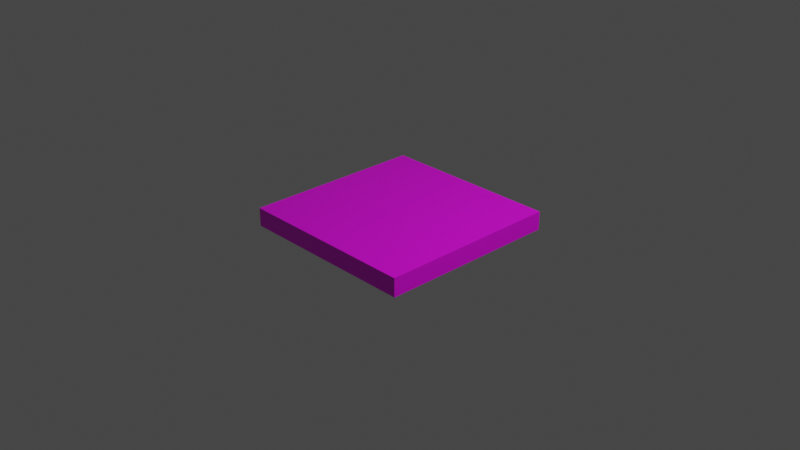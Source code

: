 # Source: model_3.blend  (saved by Blender 2.82.7; exported with 4.5.12 LTS)
import bpy
from mathutils import Matrix  # noqa: F401  (used for matrix-valued properties, if any)

bpy.ops.wm.read_factory_settings(use_empty=True)
scene = bpy.context.scene
scene.name = 'Scene'

# ---- collections
col_collection = bpy.data.collections.new('Collection'); scene.collection.children.link(col_collection)

# ---- images (referenced by path relative to the original .blend; pixels are not part of the script)
import os
ASSET_DIR = os.environ.get("B2B_ASSET_DIR", "")  # directory of the original .blend (textures are referenced by path, not embedded)
HERE = os.path.dirname(os.path.abspath(__file__))  # packed textures are extracted next to this script under _unpacked/

def load_image(name, relpath, width, height, colorspace="sRGB"):
    """Load a texture the original file referenced (path relative to the .blend, or extracted next to this script)."""
    p = next((c for c in (os.path.join(HERE, relpath), os.path.join(ASSET_DIR, relpath)) if relpath and os.path.exists(c)), "")
    if p:
        img = bpy.data.images.load(p, check_existing=True)
        img.name = name
    else:  # same state as the original file: an image datablock whose file is absent (Cycles renders it pink)
        img = bpy.data.images.new(name, width, height)
        img.source = "FILE"
        img.filepath = "//" + (relpath or name)
    img.colorspace_settings.name = colorspace
    return img
img_6x6_3_png = load_image('6x6_3.png', '6x6_3.png', 1024, 1024, 'sRGB')

# ---- materials (node trees are filled in below, after node groups)
mat_cubo = bpy.data.materials.new('Cubo')
mat_cubo.alpha_threshold = 0.0
mat_cubo.use_transparent_shadow = False
mat_cubo.preview_render_type = 'FLAT'
mat_cubo.line_color = (0.0, 0.0, 0.0, 1.0)

# ---- material node trees
mat_cubo.use_nodes = True; mat_cubo.node_tree.nodes.clear()
_N = mat_cubo.node_tree.nodes; _L = mat_cubo.node_tree.links
n0 = _N.new('ShaderNodeOutputMaterial'); n0.name = 'Material Output'; n0.location = (300, 300)
n1 = _N.new('ShaderNodeBsdfPrincipled'); n1.name = 'Principled BSDF'; n1.location = (10, 300)
n1.distribution = 'GGX'
n1.subsurface_method = 'BURLEY'
n1.inputs[2].default_value = 0.4
n1.inputs[3].default_value = 1.45
n1.inputs[27].default_value = (0.0, 0.0, 0.0, 1.0)
n1.inputs[28].default_value = 1.0
n2 = _N.new('ShaderNodeTexImage'); n2.name = 'Image Texture'; n2.location = (-280, 280)
n2.image = img_6x6_3_png
_L.new(n1.outputs[0], n0.inputs[0])
_L.new(n2.outputs[0], n1.inputs[0])
n0.is_active_output = True

# ---- world
world_world = bpy.data.worlds.new('World'); scene.world = world_world
world_world.use_nodes = True; world_world.node_tree.nodes.clear()
_N = world_world.node_tree.nodes; _L = world_world.node_tree.links
n0 = _N.new('ShaderNodeOutputWorld'); n0.name = 'World Output'; n0.location = (300, 300)
n1 = _N.new('ShaderNodeBackground'); n1.name = 'Background'; n1.location = (10, 300)
n1.inputs[0].default_value = (0.05088, 0.05088, 0.05088, 1.0)
_L.new(n1.outputs[0], n0.inputs[0])
n0.is_active_output = True
world_world.color = (0.05088, 0.05088, 0.05088)
world_world.use_sun_shadow = False
world_world.sun_shadow_jitter_overblur = 0.0

# ---- cameras
cam_camera = bpy.data.cameras.new('Camera')
cam_camera.clip_end = 100.0
cam_camera.ortho_scale = 7.314

# ---- lights
light_light = bpy.data.lights.new('Light', 'POINT')
light_light.transmission_factor = 0.0
light_light.energy = 1000.0
light_light.shadow_soft_size = 0.1
light_light.shadow_maximum_resolution = 0.006
light_light.use_absolute_resolution = True

# ---- meshes
me_cube = bpy.data.meshes.new('Cube')
me_cube.from_pydata([(1.0, 1.0, 0.09979), (1.0, 1.0, -0.1013), (1.0, -1.0, 0.09979), (1.0, -1.0, -0.1013), (-1.0, 1.0, 0.1), (-1.0, 1.0, -0.1), (-1.0, -1.0, 0.1), (-1.0, -1.0, -0.1)], [], [(0, 4, 6, 2), (3, 2, 6, 7), (7, 6, 4, 5), (5, 1, 3, 7), (1, 0, 2, 3), (5, 4, 0, 1)])
_uv = me_cube.uv_layers.new(name='UVMap')
_uv.uv.foreach_set('vector', [0.002568, -0.003999, 0.9935, -0.003999, 0.9935, 0.9869, 0.002568, 0.9869, 0.382, 0.7625, 0.493, 0.7625, 0.493, 0.8735, 0.382, 0.8735, 0.7643, 0.7672, 0.7195, 0.7672, 0.7195, 0.7225, 0.7643, 0.7225, 0.003208, -0.002288, 0.9907, -0.002288, 0.9907, 0.9852, 0.003208, 0.9852, 0.5691, 0.679, 0.441, 0.679, 0.441, 0.5508, 0.5691, 0.5508, 0.4099, 0.2849, 0.5901, 0.2849, 0.5901, 0.4651, 0.4099, 0.4651])
me_cube.materials.append(mat_cubo)
me_cube.use_remesh_preserve_volume = False
me_cube.use_remesh_preserve_attributes = False
me_cube.use_mirror_vertex_groups = False
me_cube.update()

# ---- objects
ob_cube = bpy.data.objects.new('Cube', me_cube)
ob_light = bpy.data.objects.new('Light', light_light)
ob_camera = bpy.data.objects.new('Camera', cam_camera)

# ---- transforms, parenting, visibility, modifiers, constraints
ob_cube.location = (0.0, 0.0, 0.0)
ob_cube.lock_rotations_4d = False
ob_cube.empty_display_type = 'ARROWS'
ob_cube.lineart.crease_threshold = 0.0
ob_light.location = (4.076, 1.005, 5.904)
ob_light.rotation_euler = (0.6503, 0.05522, 1.866)
ob_light.lock_rotations_4d = False
ob_light.empty_display_type = 'ARROWS'
ob_light.color = (0.0, 0.0, 0.0, 0.0)
ob_light.lineart.crease_threshold = 0.0
ob_camera.location = (7.359, -6.926, 4.958)
ob_camera.rotation_euler = (1.109, 0.0, 0.8149)
ob_camera.lock_rotations_4d = False
ob_camera.empty_display_type = 'ARROWS'
ob_camera.color = (0.0, 0.0, 0.0, 0.0)
ob_camera.display_type = 'WIRE'
ob_camera.lineart.crease_threshold = 0.0

# ---- collection membership
col_collection.objects.link(ob_cube)
col_collection.objects.link(ob_light)
col_collection.objects.link(ob_camera)

# ---- scene / render settings (as saved in the file)
scene.camera = ob_camera
scene.frame_start = 1; scene.frame_end = 250; scene.frame_set(0)
scene.render.engine = 'BLENDER_EEVEE_NEXT'
scene.cycles.use_denoising = False
scene.cycles.samples = 128
scene.cycles.sampling_pattern = 'TABULATED_SOBOL'
scene.cycles.use_adaptive_sampling = False
scene.cycles.use_light_tree = False
scene.view_settings.view_transform = 'Filmic'
bpy.context.view_layer.update()
